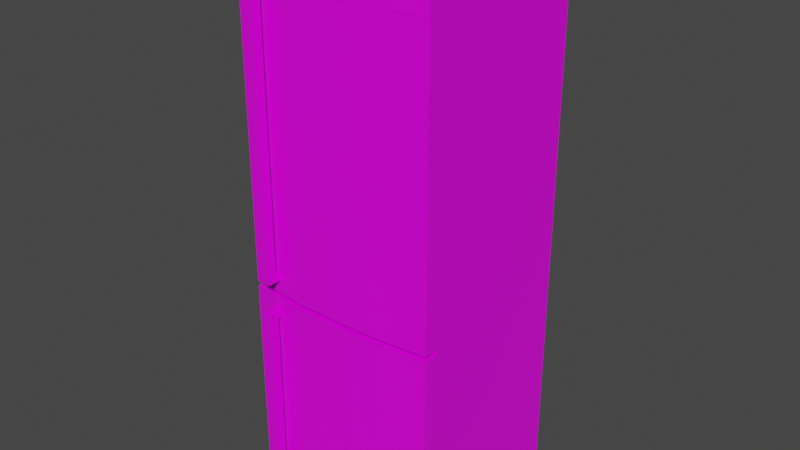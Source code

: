 # Source: fridge.blend  (saved by Blender 3.3.6; exported with 4.5.12 LTS)
import bpy
from mathutils import Matrix  # noqa: F401  (used for matrix-valued properties, if any)

bpy.ops.wm.read_factory_settings(use_empty=True)
scene = bpy.context.scene
scene.name = 'Scene'

# ---- collections
col_collection = bpy.data.collections.new('Collection'); scene.collection.children.link(col_collection)

# ---- images (referenced by path relative to the original .blend; pixels are not part of the script)
import os
ASSET_DIR = os.environ.get("B2B_ASSET_DIR", "")  # directory of the original .blend (textures are referenced by path, not embedded)
HERE = os.path.dirname(os.path.abspath(__file__))  # packed textures are extracted next to this script under _unpacked/

def load_image(name, relpath, width, height, colorspace="sRGB"):
    """Load a texture the original file referenced (path relative to the .blend, or extracted next to this script)."""
    p = next((c for c in (os.path.join(HERE, relpath), os.path.join(ASSET_DIR, relpath)) if relpath and os.path.exists(c)), "")
    if p:
        img = bpy.data.images.load(p, check_existing=True)
        img.name = name
    else:  # same state as the original file: an image datablock whose file is absent (Cycles renders it pink)
        img = bpy.data.images.new(name, width, height)
        img.source = "FILE"
        img.filepath = "//" + (relpath or name)
    img.colorspace_settings.name = colorspace
    return img
img_textures_png = load_image('Textures.png', 'Textures.png', 1024, 1024, 'sRGB')

# ---- materials (node trees are filled in below, after node groups)
mat_material_002 = bpy.data.materials.new('Material.002')
mat_material_002.use_transparent_shadow = False
mat_material_002.diffuse_color = (1.0, 1.0, 1.0, 1.0)
mat_material_002.roughness = 0.364
mat_material_002.specular_intensity = 0.4145

# ---- material node trees
mat_material_002.use_nodes = True; mat_material_002.node_tree.nodes.clear()
_N = mat_material_002.node_tree.nodes; _L = mat_material_002.node_tree.links
n0 = _N.new('ShaderNodeBsdfPrincipled'); n0.name = 'Principled BSDF'; n0.location = (10, 300)
n0.distribution = 'GGX'
n0.subsurface_method = 'RANDOM_WALK_SKIN'
n0.inputs[2].default_value = 0.364
n0.inputs[3].default_value = 1.45
n0.inputs[13].default_value = 0.4145
n0.inputs[27].default_value = (0.0, 0.0, 0.0, 1.0)
n0.inputs[28].default_value = 1.0
n1 = _N.new('ShaderNodeOutputMaterial'); n1.name = 'Material Output'; n1.location = (300, 300)
n2 = _N.new('ShaderNodeNormalMap'); n2.name = 'Normal Map'; n2.location = (-300, -300)
n2.label = 'Normal/Map'
n2.inputs[0].default_value = 0.0
n3 = _N.new('ShaderNodeTexImage'); n3.name = 'Image Texture'; n3.location = (-300, 600)
n3.image = img_textures_png
_L.new(n0.outputs[0], n1.inputs[0])
_L.new(n2.outputs[0], n0.inputs[5])
_L.new(n3.outputs[0], n0.inputs[0])
n1.is_active_output = True

# ---- world
world_world = bpy.data.worlds.new('World'); scene.world = world_world
world_world.use_nodes = True; world_world.node_tree.nodes.clear()
_N = world_world.node_tree.nodes; _L = world_world.node_tree.links
n0 = _N.new('ShaderNodeOutputWorld'); n0.name = 'World Output'; n0.location = (300, 300)
n1 = _N.new('ShaderNodeBackground'); n1.name = 'Background'; n1.location = (10, 300)
n1.inputs[0].default_value = (0.05088, 0.05088, 0.05088, 1.0)
_L.new(n1.outputs[0], n0.inputs[0])
n0.is_active_output = True
world_world.color = (0.05088, 0.05088, 0.05088)
world_world.use_sun_shadow = False
world_world.sun_shadow_jitter_overblur = 0.0

# ---- meshes
me_mesh_492 = bpy.data.meshes.new('Mesh.492')
me_mesh_492.from_pydata([(-0.3391, -4.98e-08, -0.3057), (0.3391, 6.94e-08, -0.3057), (-0.346, 0.06093, 0.3551), (0.346, 0.06093, 0.3551), (0.1407, 0.06093, 0.376), (-0.1407, 0.06093, 0.376), (-0.3391, 1.865, -0.3057), (0.3391, 1.865, -0.3057), (0.346, 1.855, 0.3551), (-0.346, 1.855, 0.3551), (-0.1407, 1.855, 0.376), (0.1407, 1.855, 0.376), (0.346, 0.06093, 0.2988), (0.3391, 1.69e-07, 0.3057), (-0.3391, 4.98e-08, 0.3057), (-0.346, 0.06093, 0.2989), (-0.3391, 1.865, 0.3057), (-0.346, 1.855, 0.2988), (0.346, 1.855, 0.2988), (0.3391, 1.865, 0.3057), (0.346, 0.7435, 0.3551), (0.346, 0.7621, 0.3551), (-0.346, 0.7435, 0.3551), (-0.346, 0.7621, 0.3551), (-0.1407, 0.7435, 0.376), (-0.1407, 0.7621, 0.376), (0.1407, 0.7621, 0.376), (0.1407, 0.7435, 0.376), (0.346, 0.7621, 0.2988), (0.346, 0.7435, 0.2988), (-0.346, 0.7435, 0.2988), (-0.346, 0.7621, 0.2988), (0.3022, 1.799, 0.3609), (0.1846, 1.799, 0.3728), (0.3022, 1.765, 0.3609), (0.1846, 1.765, 0.3728), (-0.346, 1.918, 0.3863), (0.346, 1.918, 0.3863), (0.346, 1.918, -0.3057), (-0.346, 1.918, -0.3057), (-0.1407, 1.918, 0.4071), (0.1407, 1.918, 0.4071), (-0.346, 1.865, -0.3057), (0.346, 1.865, -0.3057), (0.346, 1.865, 0.3863), (-0.346, 1.865, 0.3863), (-0.1407, 1.865, 0.4071), (0.1407, 1.865, 0.4071), (-0.2581, 0.8386, 0.3864), (-0.2581, 1.788, 0.3864), (-0.2287, 0.8386, 0.3864), (-0.2287, 1.788, 0.3864), (-0.2581, 0.8128, 0.4158), (-0.2581, 1.815, 0.4158), (-0.2287, 0.8128, 0.4158), (-0.2287, 1.815, 0.4158), (-0.2581, 0.8386, 0.3278), (-0.2581, 1.788, 0.3278), (-0.2287, 0.8386, 0.3278), (-0.2287, 1.788, 0.3278), (-0.2581, 0.8128, 0.3278), (-0.2581, 1.815, 0.3278), (-0.2287, 0.8128, 0.3278), (-0.2287, 1.815, 0.3278), (-0.2581, 0.1292, 0.3864), (-0.2581, 0.677, 0.3864), (-0.2287, 0.1292, 0.3864), (-0.2287, 0.677, 0.3864), (-0.2581, 0.1034, 0.4158), (-0.2581, 0.7033, 0.4158), (-0.2287, 0.1034, 0.4158), (-0.2287, 0.7033, 0.4158), (-0.2581, 0.1292, 0.3278), (-0.2581, 0.677, 0.3278), (-0.2287, 0.1292, 0.3278), (-0.2287, 0.677, 0.3278), (-0.2581, 0.1034, 0.3278), (-0.2581, 0.7033, 0.3278), (-0.2287, 0.1034, 0.3278), (-0.2287, 0.7033, 0.3278)], [], [(5, 24, 22, 2), (10, 25, 26, 11), (24, 5, 4, 27), (3, 20, 27, 4), (2, 22, 30, 15), (1, 7, 19, 13), (14, 16, 6, 0), (18, 17, 9, 8), (11, 8, 9, 10), (13, 19, 16, 14), (25, 10, 9, 23), (28, 18, 8, 21), (23, 9, 17, 31), (21, 8, 11, 26), (27, 20, 22, 24), (30, 22, 20, 29), (12, 29, 20, 3), (34, 32, 33, 35), (37, 38, 41), (43, 38, 37, 44), (45, 36, 39, 42), (44, 37, 41, 47), (40, 39, 36), (46, 40, 36, 45), (39, 40, 41, 38), (40, 46, 47, 41), (48, 49, 51, 50), (50, 51, 55, 54), (54, 55, 53, 52), (52, 53, 49, 48), (50, 54, 62, 58), (53, 55, 63, 61), (51, 49, 57, 59), (49, 53, 61, 57), (48, 50, 58, 56), (54, 52, 60, 62), (55, 51, 59, 63), (52, 48, 56, 60), (64, 65, 67, 66), (66, 67, 71, 70), (70, 71, 69, 68), (68, 69, 65, 64), (66, 70, 78, 74), (69, 71, 79, 77), (67, 65, 73, 75), (65, 69, 77, 73), (64, 66, 74, 72), (70, 68, 76, 78), (71, 67, 75, 79), (68, 64, 72, 76), (7, 1, 0, 6), (38, 43, 42, 39), (47, 46, 45, 42, 43, 44), (14, 0, 1, 13), (2, 15, 12, 3), (4, 5, 2, 3), (28, 21, 23, 31), (26, 25, 23, 21)])
me_mesh_492.polygons.foreach_set('use_smooth', [True] * 58)
_k = set([(0, 1), (0, 6), (0, 14), (1, 7), (1, 13), (2, 5), (2, 15), (2, 22), (3, 4), (3, 12), (3, 20), (4, 5), (8, 11), (8, 18), (8, 21), (9, 10), (9, 17), (9, 23), (10, 11), (13, 14), (13, 19), (14, 16), (20, 27), (20, 29), (21, 26), (21, 28), (22, 24), (22, 30), (23, 25), (23, 31), (24, 27), (25, 26), (36, 39), (36, 40), (36, 45), (37, 38), (37, 41), (37, 44), (38, 39), (38, 43), (39, 42), (40, 41), (42, 43), (42, 45), (43, 44), (44, 47), (45, 46), (46, 47), (48, 49), (48, 50), (48, 56), (49, 51), (49, 57), (50, 51), (50, 58), (51, 59), (52, 53), (52, 54), (52, 60), (53, 55), (53, 61), (54, 55), (54, 62), (55, 63), (64, 65), (64, 66), (64, 72), (65, 67), (65, 73), (66, 67), (66, 74), (67, 75), (68, 69), (68, 70), (68, 76), (69, 71), (69, 77), (70, 71), (70, 78), (71, 79)])
me_mesh_492.attributes.new('sharp_edge', 'BOOLEAN', 'EDGE').data.foreach_set('value', [ (min(e.vertices), max(e.vertices)) in _k for e in me_mesh_492.edges])
_uv = me_mesh_492.uv_layers.new(name='map1')
_uv.uv.foreach_set('vector', [0.9503, 0.1321, 0.9512, 0.1321, 0.9512, 0.1324, 0.9503, 0.1324, 0.9528, 0.1287, 0.9528, 0.1303, 0.9524, 0.1303, 0.9524, 0.1287, 0.9512, 0.1321, 0.9503, 0.1321, 0.9503, 0.1317, 0.9512, 0.1317, 0.9503, 0.1314, 0.9512, 0.1314, 0.9512, 0.1317, 0.9503, 0.1317, 0.9526, 0.1313, 0.9526, 0.1303, 0.9526, 0.1303, 0.9526, 0.1313, 0.9504, 0.1314, 0.9504, 0.1287, 0.9512, 0.1287, 0.9512, 0.1314, 0.9512, 0.1314, 0.9512, 0.1287, 0.9521, 0.1287, 0.9521, 0.1314, 0.9522, 0.1303, 0.9522, 0.1313, 0.9521, 0.1313, 0.9521, 0.1303, 0.9521, 0.1306, 0.9521, 0.1303, 0.9521, 0.1313, 0.9521, 0.131, 0.9504, 0.1287, 0.9504, 0.1314, 0.9494, 0.1314, 0.9494, 0.1287, 0.9528, 0.1303, 0.9528, 0.1287, 0.9531, 0.1287, 0.9531, 0.1303, 0.9529, 0.1319, 0.9529, 0.1303, 0.953, 0.1303, 0.953, 0.1319, 0.953, 0.1319, 0.953, 0.1303, 0.9531, 0.1303, 0.9531, 0.1319, 0.9521, 0.1303, 0.9521, 0.1287, 0.9524, 0.1287, 0.9524, 0.1303, 0.9522, 0.1306, 0.9522, 0.1303, 0.9522, 0.1313, 0.9522, 0.131, 0.9523, 0.1313, 0.9522, 0.1313, 0.9522, 0.1303, 0.9523, 0.1303, 0.9526, 0.1313, 0.9526, 0.1303, 0.9527, 0.1303, 0.9527, 0.1313, 0.8701, 0.0656, 0.8765, 0.0656, 0.8765, 0.07201, 0.8701, 0.07201, 0.9522, 0.1315, 0.9523, 0.1323, 0.9519, 0.1314, 0.9525, 0.1322, 0.9523, 0.1323, 0.9524, 0.1312, 0.9525, 0.1312, 0.9525, 0.1322, 0.9525, 0.1322, 0.9519, 0.1318, 0.9525, 0.1312, 0.9528, 0.1313, 0.9527, 0.1313, 0.9527, 0.131, 0.9528, 0.131, 0.9515, 0.1314, 0.9519, 0.1318, 0.9512, 0.1315, 0.9528, 0.1306, 0.9527, 0.1306, 0.9527, 0.1303, 0.9528, 0.1303, 0.9519, 0.1318, 0.9515, 0.1314, 0.9519, 0.1314, 0.9523, 0.1323, 0.9527, 0.1306, 0.9528, 0.1306, 0.9528, 0.131, 0.9527, 0.131, 0.8977, 0.5624, 0.8977, 0.5629, 0.8977, 0.5629, 0.8977, 0.5624, 0.8978, 0.5623, 0.8978, 0.5629, 0.8978, 0.5629, 0.8978, 0.5623, 0.8977, 0.5624, 0.8977, 0.563, 0.8977, 0.563, 0.8977, 0.5624, 0.8978, 0.5623, 0.8978, 0.5617, 0.8978, 0.5617, 0.8978, 0.5623, 0.8978, 0.5623, 0.8978, 0.5623, 0.8978, 0.5623, 0.8978, 0.5623, 0.8963, 0.5628, 0.8964, 0.5628, 0.8964, 0.5629, 0.8963, 0.5629, 0.8964, 0.5628, 0.8964, 0.5628, 0.8964, 0.5628, 0.8964, 0.5628, 0.8978, 0.5617, 0.8978, 0.5617, 0.8978, 0.5617, 0.8978, 0.5617, 0.8964, 0.5628, 0.8964, 0.5628, 0.8964, 0.5628, 0.8964, 0.5628, 0.8963, 0.5628, 0.8963, 0.5628, 0.8963, 0.5629, 0.8963, 0.5629, 0.8978, 0.5629, 0.8978, 0.5629, 0.8978, 0.5629, 0.8978, 0.5629, 0.8978, 0.5623, 0.8978, 0.5623, 0.8978, 0.5623, 0.8978, 0.5623, 0.8976, 0.5631, 0.8976, 0.5628, 0.8976, 0.5628, 0.8976, 0.5631, 0.8975, 0.5627, 0.8975, 0.5624, 0.8975, 0.5624, 0.8975, 0.5627, 0.8976, 0.5631, 0.8976, 0.5628, 0.8976, 0.5628, 0.8976, 0.5631, 0.8975, 0.5627, 0.8975, 0.5624, 0.8975, 0.5624, 0.8975, 0.5627, 0.8975, 0.5627, 0.8975, 0.5627, 0.8975, 0.5627, 0.8975, 0.5627, 0.8963, 0.5628, 0.8963, 0.5628, 0.8963, 0.5629, 0.8963, 0.5629, 0.8964, 0.5628, 0.8964, 0.5628, 0.8964, 0.5628, 0.8964, 0.5628, 0.8975, 0.5624, 0.8975, 0.5624, 0.8976, 0.5624, 0.8976, 0.5624, 0.8964, 0.5628, 0.8964, 0.5628, 0.8964, 0.5628, 0.8964, 0.5628, 0.8963, 0.5628, 0.8963, 0.5628, 0.8963, 0.5629, 0.8963, 0.5629, 0.8975, 0.5624, 0.8975, 0.5624, 0.8975, 0.5624, 0.8975, 0.5624, 0.8975, 0.5627, 0.8975, 0.5627, 0.8976, 0.5627, 0.8976, 0.5627, 0.9504, 0.1287, 0.9504, 0.1314, 0.9521, 0.1314, 0.9521, 0.1287, 0.9523, 0.1323, 0.9525, 0.1322, 0.9525, 0.1312, 0.9519, 0.1318, 0.9528, 0.131, 0.9528, 0.1306, 0.9525, 0.1322, 0.9525, 0.1312, 0.9525, 0.1322, 0.9528, 0.1313, 0.9512, 0.1314, 0.9521, 0.1314, 0.9504, 0.1314, 0.9504, 0.1287, 0.9526, 0.1313, 0.9526, 0.1313, 0.9526, 0.1313, 0.9527, 0.1313, 0.9503, 0.1317, 0.9503, 0.1321, 0.9526, 0.1313, 0.9503, 0.1314, 0.9529, 0.1319, 0.953, 0.1319, 0.953, 0.1319, 0.9531, 0.1319, 0.9524, 0.1303, 0.9528, 0.1303, 0.953, 0.1319, 0.9521, 0.1303])
me_mesh_492.materials.append(mat_material_002)
me_mesh_492.update()
me_mesh_492.normals_split_custom_set([tuple(v) for v in zip(*[iter([-0.05054, 1.662e-07, 0.9987, -0.05054, 1.662e-07, 0.9987, -0.1009, 1.573e-07, 0.9949, -0.1009, 1.573e-07, 0.9949, -0.05054, 1.551e-07, 0.9987, -0.05054, 1.551e-07, 0.9987, 0.05054, 1.718e-07, 0.9987, 0.05054, 1.718e-07, 0.9987, -0.05054, 1.662e-07, 0.9987, -0.05054, 1.662e-07, 0.9987, 0.05054, 1.818e-07, 0.9987, 0.05054, 1.818e-07, 0.9987, 0.1009, 1.884e-07, 0.9949, 0.1009, 1.884e-07, 0.9949, 0.05054, 1.818e-07, 0.9987, 0.05054, 1.818e-07, 0.9987, -1.0, -9.004e-08, -9.247e-14, -1.0, -9.004e-08, -9.247e-14, -1.0, -9.004e-08, -9.247e-14, -1.0, -9.004e-08, -9.247e-14, 1.0, 1.596e-07, -9.749e-08, 1.0, 1.596e-07, -9.749e-08, 1.0, 1.596e-07, -9.749e-08, 1.0, 1.596e-07, -9.749e-08, -1.0, -1.596e-07, 9.749e-08, -1.0, -1.596e-07, 9.749e-08, -1.0, -1.596e-07, 9.749e-08, -1.0, -1.596e-07, 9.749e-08, -3.446e-07, 1.0, 0.0, -3.446e-07, 1.0, 0.0, -3.459e-07, 1.0, -7.112e-07, -3.459e-07, 1.0, -7.112e-07, -3.674e-07, 1.0, -1.176e-05, -3.459e-07, 1.0, -7.112e-07, -3.459e-07, 1.0, -7.112e-07, -3.674e-07, 1.0, -1.176e-05, 4.712e-08, 1.598e-07, 1.0, 4.712e-08, 1.598e-07, 1.0, 4.712e-08, 1.598e-07, 1.0, 4.712e-08, 1.598e-07, 1.0, -0.05054, 1.551e-07, 0.9987, -0.05054, 1.551e-07, 0.9987, -0.1009, 1.463e-07, 0.9949, -0.1009, 1.463e-07, 0.9949, 1.0, 1.752e-07, 0.0, 1.0, 1.752e-07, 0.0, 1.0, 1.752e-07, 0.0, 1.0, 1.752e-07, 0.0, -1.0, -1.751e-07, -2.31e-13, -1.0, -1.751e-07, -2.31e-13, -1.0, -1.751e-07, -2.31e-13, -1.0, -1.751e-07, -2.31e-13, 0.1009, 1.796e-07, 0.9949, 0.1009, 1.796e-07, 0.9949, 0.05054, 1.718e-07, 0.9987, 0.05054, 1.718e-07, 0.9987, -6.123e-08, 1.0, -5.881e-06, -4.417e-08, 1.0, 1.082e-06, -4.417e-08, 1.0, 1.082e-06, -6.123e-08, 1.0, -5.881e-06, -4.307e-08, 1.0, 1.53e-06, -4.417e-08, 1.0, 1.082e-06, -4.417e-08, 1.0, 1.082e-06, -4.307e-08, 1.0, 1.53e-06, 1.0, 1.385e-07, 0.0, 1.0, 1.385e-07, 0.0, 1.0, 1.385e-07, 0.0, 1.0, 1.385e-07, 0.0, 0.101, 0.0, 0.9949, 0.101, 0.0, 0.9949, 0.101, 0.0, 0.9949, 0.101, 0.0, 0.9949, -1.748e-08, 1.0, -4.197e-07, -3.049e-07, 1.0, -4.983e-07, -2.305e-07, 1.0, -4.78e-07, 1.0, 4.071e-07, -8.614e-08, 1.0, 4.071e-07, -8.614e-08, 1.0, 4.071e-07, -8.614e-08, 1.0, 4.071e-07, -8.614e-08, -1.0, -8.143e-07, 8.614e-08, -1.0, -8.143e-07, 8.614e-08, -1.0, -8.143e-07, 8.614e-08, -1.0, -8.143e-07, 8.614e-08, 0.1009, 0.0, 0.9949, 0.1009, 0.0, 0.9949, 0.05054, 0.0, 0.9987, 0.05054, 0.0, 0.9987, -4.44e-07, 1.0, -4.511e-07, -4.024e-07, 1.0, -4.861e-07, -5.634e-07, 1.0, -3.511e-07, -0.05054, -2.137e-08, 0.9987, -0.05054, -2.137e-08, 0.9987, -0.1009, -4.268e-08, 0.9949, -0.1009, -4.268e-08, 0.9949, -4.024e-07, 1.0, -4.861e-07, -4.44e-07, 1.0, -4.511e-07, -2.305e-07, 1.0, -4.78e-07, -3.049e-07, 1.0, -4.983e-07, -0.05054, -2.137e-08, 0.9987, -0.05054, -2.137e-08, 0.9987, 0.05054, 0.0, 0.9987, 0.05054, 0.0, 0.9987, 0.0, -1.569e-07, -1.0, 0.0, -1.569e-07, -1.0, 0.0, -1.569e-07, -1.0, 0.0, -1.569e-07, -1.0, 1.0, 2.423e-07, -1.239e-07, 1.0, 6.977e-08, -1.244e-07, 1.0, 7.647e-08, -1.364e-07, 1.0, 2.316e-07, -1.381e-07, 0.0, 1.785e-07, 1.0, 0.0, 1.785e-07, 1.0, 0.0, 1.785e-07, 1.0, 0.0, 1.785e-07, 1.0, -1.0, -2.502e-07, 7.682e-10, -1.0, -8.18e-08, 7.588e-10, -1.0, -7.463e-08, 6.923e-10, -1.0, -2.621e-07, 6.892e-10, 1.0, 2.423e-07, -1.239e-07, 1.0, 2.316e-07, -1.381e-07, 1.0, 3.364e-07, 0.0, 1.0, 3.364e-07, 0.0, 0.0, 1.0, -1.439e-06, 0.0, 1.0, -1.439e-06, 0.0, 1.0, -1.439e-06, 0.0, 1.0, -1.439e-06, 0.0, -1.0, 2.16e-06, 0.0, -1.0, 2.16e-06, 0.0, -1.0, 2.16e-06, 0.0, -1.0, 2.16e-06, -1.0, -7.463e-08, 6.923e-10, -1.0, -8.18e-08, 7.588e-10, -1.0, 0.0, 0.0, -1.0, 0.0, 0.0, 0.0, 1.0, 0.0, 0.0, 1.0, 0.0, 0.0, 1.0, 0.0, 0.0, 1.0, 0.0, 0.0, -1.0, 0.0, 0.0, -1.0, 0.0, 0.0, -1.0, 0.0, 0.0, -1.0, 0.0, 1.0, 7.647e-08, -1.364e-07, 1.0, 6.977e-08, -1.244e-07, 1.0, 0.0, 0.0, 1.0, 0.0, 0.0, -1.0, -2.502e-07, 7.682e-10, -1.0, -2.621e-07, 6.892e-10, -1.0, -3.654e-07, 0.0, -1.0, -3.654e-07, 0.0, 0.0, -1.632e-07, -1.0, 0.0, -1.632e-07, -1.0, 0.0, -1.632e-07, -1.0, 0.0, -1.632e-07, -1.0, 1.0, 5.855e-07, -1.239e-07, 1.0, 7.953e-08, -1.245e-07, 1.0, 8.716e-08, -1.364e-07, 1.0, 5.397e-07, -1.381e-07, 0.0, 1.49e-07, 1.0, 0.0, 1.49e-07, 1.0, 0.0, 1.49e-07, 1.0, 0.0, 1.49e-07, 1.0, -1.0, -3.222e-07, 7.838e-10, -1.0, -9.526e-08, 7.742e-10, -1.0, -8.692e-08, 7.064e-10, -1.0, -3.397e-07, 7.032e-10, 1.0, 5.855e-07, -1.239e-07, 1.0, 5.397e-07, -1.381e-07, 1.0, 9.852e-07, 0.0, 1.0, 9.852e-07, 0.0, 0.0, 1.0, 0.0, 0.0, 1.0, 0.0, 0.0, 1.0, 0.0, 0.0, 1.0, 0.0, 0.0, -1.0, 0.0, 0.0, -1.0, 0.0, 0.0, -1.0, 0.0, 0.0, -1.0, 0.0, -1.0, -8.692e-08, 7.064e-10, -1.0, -9.526e-08, 7.742e-10, -1.0, 0.0, 0.0, -1.0, 0.0, 0.0, 0.0, 1.0, 0.0, 0.0, 1.0, 0.0, 0.0, 1.0, 0.0, 0.0, 1.0, 0.0, 0.0, -1.0, 1.798e-07, 0.0, -1.0, 1.798e-07, 0.0, -1.0, 1.798e-07, 0.0, -1.0, 1.798e-07, 1.0, 8.716e-08, -1.364e-07, 1.0, 7.953e-08, -1.245e-07, 1.0, 0.0, 0.0, 1.0, 0.0, 0.0, -1.0, -3.222e-07, 7.838e-10, -1.0, -3.397e-07, 7.032e-10, -1.0, -4.926e-07, 0.0, -1.0, -4.926e-07, 0.0, -1.413e-07, -1.598e-07, -1.0, -1.413e-07, -1.598e-07, -1.0, -1.413e-07, -1.598e-07, -1.0, -1.413e-07, -1.598e-07, -1.0, -1.018e-07, -4.853e-14, -1.0, -1.018e-07, -4.853e-14, -1.0, -1.018e-07, -4.853e-14, -1.0, -1.018e-07, -4.853e-14, -1.0, 3.45e-07, -1.0, 5.04e-07, 3.45e-07, -1.0, 5.04e-07, 3.45e-07, -1.0, 5.04e-07, 3.45e-07, -1.0, 5.04e-07, 3.45e-07, -1.0, 5.04e-07, 3.45e-07, -1.0, 5.04e-07, 1.758e-07, -1.0, 1.629e-07, 1.758e-07, -1.0, 1.629e-07, 1.758e-07, -1.0, 1.629e-07, 1.758e-07, -1.0, 1.629e-07, 1.693e-07, -1.0, -3.092e-07, 1.723e-07, -1.0, 1.913e-07, 1.723e-07, -1.0, 1.913e-07, 1.693e-07, -1.0, -3.092e-07, 1.225e-07, -1.0, -8.086e-06, 1.225e-07, -1.0, -8.086e-06, 1.693e-07, -1.0, -3.092e-07, 1.693e-07, -1.0, -3.092e-07, -4.307e-08, -1.0, -1.53e-06, -3.676e-08, -1.0, -1.082e-06, -3.676e-08, -1.0, -1.082e-06, -4.307e-08, -1.0, -1.53e-06, 6.123e-08, -1.0, 5.881e-06, 6.123e-08, -1.0, 5.881e-06, -3.676e-08, -1.0, -1.082e-06, -3.676e-08, -1.0, -1.082e-06])] * 3)])
arm_armature = bpy.data.armatures.new('Armature')  # bones are not reproduced

# ---- objects
ob_fridge_001 = bpy.data.objects.new('fridge_001', me_mesh_492)
ob_armature = bpy.data.objects.new('Armature', arm_armature)

# ---- transforms, parenting, visibility, modifiers, constraints
ob_fridge_001.parent = ob_armature
ob_fridge_001.matrix_parent_inverse = Matrix(((4.6, -0.0, 0.0, -0.0), (-0.0, 4.6, -0.0, 0.0), (0.0, -0.0, 4.6, -0.0), (-0.0, 0.0, -0.0, 1.0)))
ob_fridge_001.location = (0.0, 0.0, 0.0)
ob_fridge_001.rotation_euler = (1.571, -0.0, 0.0)
ob_fridge_001.color = (0.8, 0.8, 0.8, 1.0)
_vg = ob_fridge_001.vertex_groups.new(name='Bone')
for _i, _w in zip([0, 1, 6, 7, 13, 14], [0.8673, 0.9433, 0.01071, 0.01669, 0.8884, 0.2001]): _vg.add([_i], _w, 'REPLACE')
_vg = ob_fridge_001.vertex_groups.new(name='Bone.001')
for _i, _w in zip([0, 1, 13, 14], [0.1048, 0.001942, 0.0855, 0.7741]): _vg.add([_i], _w, 'REPLACE')
_vg = ob_fridge_001.vertex_groups.new(name='Bone.002')
_vg = ob_fridge_001.vertex_groups.new(name='Bone.003')
_vg = ob_fridge_001.vertex_groups.new(name='Bone.004')
for _i, _w in zip([0, 1, 6, 7, 13, 14, 16, 19, 36, 37, 38, 39, 40, 41, 42, 43, 44, 45, 46, 47], [0.005918, 0.01155, 0.9633, 0.964, 0.002205, 0.001633, 0.9741, 0.9756, 1.0, 1.0, 1.0, 1.0, 1.0, 1.0, 1.0, 1.0, 1.0, 1.0, 1.0, 1.0]): _vg.add([_i], _w, 'REPLACE')
_m = ob_fridge_001.modifiers.new('Armature', 'ARMATURE')
_m.object = ob_armature
ob_armature.location = (0.0, 0.0, 0.0)
ob_armature.scale = (0.2174, 0.2174, 0.2174)
ob_armature.show_in_front = True

# ---- collection membership
col_collection.objects.link(ob_fridge_001)
col_collection.objects.link(ob_armature)

# ---- scene / render settings (as saved in the file)
scene.frame_start = 1; scene.frame_end = 250; scene.frame_set(54)
scene.render.engine = 'BLENDER_EEVEE_NEXT'
scene.cycles.sampling_pattern = 'TABULATED_SOBOL'
scene.cycles.use_light_tree = False
scene.view_settings.view_transform = 'Filmic'
bpy.context.view_layer.update()

# ---- added for rendering (the .blend has no active camera and no usable light): camera, sun
cam_auto = bpy.data.cameras.new('AutoCamera')
cam_auto.lens = 50.0
cam_auto.sensor_width = 36.0
cam_auto.clip_end = 1000.0
ob_auto_camera = bpy.data.objects.new('AutoCamera', cam_auto)
scene.collection.objects.link(ob_auto_camera)
ob_auto_camera.location = (2.00136, -2.45669, 2.56021)
ob_auto_camera.rotation_euler = (1.09748, -7.21219e-08, 0.694738)
scene.camera = ob_auto_camera
light_auto_sun = bpy.data.lights.new('AutoSun', 'SUN')
light_auto_sun.energy = 3.0
light_auto_sun.angle = 0.0523599
ob_auto_sun = bpy.data.objects.new('AutoSun', light_auto_sun)
scene.collection.objects.link(ob_auto_sun)
ob_auto_sun.rotation_euler = (0.872665, 0.174533, 0.523599)
bpy.context.view_layer.update()
